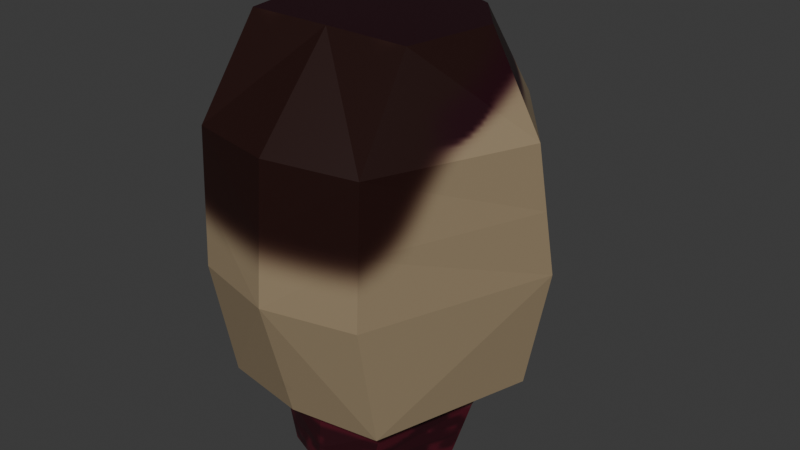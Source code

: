 # Source: player.blend  (saved by Blender 4.0.36; exported with 4.5.12 LTS)
import bpy
from mathutils import Matrix  # noqa: F401  (used for matrix-valued properties, if any)

bpy.ops.wm.read_factory_settings(use_empty=True)
scene = bpy.context.scene
scene.name = 'Scene'

# ---- collections
col_collection = bpy.data.collections.new('Collection'); scene.collection.children.link(col_collection)

# ---- images (referenced by path relative to the original .blend; pixels are not part of the script)
import os
ASSET_DIR = os.environ.get("B2B_ASSET_DIR", "")  # directory of the original .blend (textures are referenced by path, not embedded)
HERE = os.path.dirname(os.path.abspath(__file__))  # packed textures are extracted next to this script under _unpacked/

def load_image(name, relpath, width, height, colorspace="sRGB"):
    """Load a texture the original file referenced (path relative to the .blend, or extracted next to this script)."""
    p = next((c for c in (os.path.join(HERE, relpath), os.path.join(ASSET_DIR, relpath)) if relpath and os.path.exists(c)), "")
    if p:
        img = bpy.data.images.load(p, check_existing=True)
        img.name = name
    else:  # same state as the original file: an image datablock whose file is absent (Cycles renders it pink)
        img = bpy.data.images.new(name, width, height)
        img.source = "FILE"
        img.filepath = "//" + (relpath or name)
    img.colorspace_settings.name = colorspace
    return img
img_player_body_texture_png = load_image('Player_Body_Texture.png', '_unpacked/head_texture.7da6f5a5.png', 1000, 1000, 'sRGB')

# ---- materials (node trees are filled in below, after node groups)
mat_material_001 = bpy.data.materials.new('Material.001')
mat_material_001.use_transparent_shadow = False

# ---- material node trees
mat_material_001.use_nodes = True; mat_material_001.node_tree.nodes.clear()
_N = mat_material_001.node_tree.nodes; _L = mat_material_001.node_tree.links
n0 = _N.new('ShaderNodeBsdfPrincipled'); n0.name = 'Principled BSDF'; n0.location = (10, 300)
n0.inputs[3].default_value = 1.45
n1 = _N.new('ShaderNodeOutputMaterial'); n1.name = 'Material Output'; n1.location = (300, 300)
n2 = _N.new('ShaderNodeTexImage'); n2.name = 'Image Texture'; n2.location = (-280, 280)
n2.image = img_player_body_texture_png
_L.new(n0.outputs[0], n1.inputs[0])
_L.new(n2.outputs[0], n0.inputs[0])
n1.is_active_output = True

# ---- world
world_world = bpy.data.worlds.new('World'); scene.world = world_world
world_world.use_nodes = True; world_world.node_tree.nodes.clear()
_N = world_world.node_tree.nodes; _L = world_world.node_tree.links
n0 = _N.new('ShaderNodeOutputWorld'); n0.name = 'World Output'; n0.location = (300, 300)
n1 = _N.new('ShaderNodeBackground'); n1.name = 'Background'; n1.location = (10, 300)
n1.inputs[0].default_value = (0.05088, 0.05088, 0.05088, 1.0)
_L.new(n1.outputs[0], n0.inputs[0])
n0.is_active_output = True
world_world.color = (0.05088, 0.05088, 0.05088)
world_world.use_sun_shadow = False
world_world.sun_shadow_jitter_overblur = 0.0

# ---- meshes
me_cube_002 = bpy.data.meshes.new('Cube.002')
me_cube_002.from_pydata([(0.08223, 0.0743, -0.3302), (0.0, -0.161, -0.3234), (0.1286, -0.008152, -0.3273), (0.0, 0.1372, -0.3315), (0.07321, -0.1322, -0.3245), (0.0, -0.2079, -0.1954), (0.1348, -0.1854, -0.1964), (0.2056, 0.05828, -0.1988), (0.1034, 0.1962, -0.2014), (0.0, 0.2294, -0.2025), (0.0, -0.2585, -0.007596), (0.1376, -0.2228, -0.008798), (0.2387, 0.06413, -0.01193), (0.1117, 0.2373, -0.01517), (0.0, 0.3095, -0.0166), (0.0, -0.242, 0.1976), (0.1372, -0.2132, 0.1965), (0.2307, 0.02531, 0.1937), (0.1092, 0.181, 0.1908), (0.0, 0.2253, 0.1895), (0.0, -0.1173, 0.3352), (0.1294, -0.1178, 0.3347), (0.1528, 0.02343, 0.3334), (0.08886, 0.1003, 0.3321), (0.0, 0.1407, 0.3315), (0.1374, -0.218, 0.09386), (0.0, 0.2285, 0.08646), (0.1104, 0.2091, 0.08782), (0.0, -0.2503, 0.095), (0.2347, 0.04472, 0.09088), (0.1532, 0.02118, -0.2261), (0.09925, -0.1361, -0.2228), (0.08966, 0.1154, -0.2295), (0.0, 0.1565, -0.231), (0.0, -0.158, -0.2216), (0.094, -0.1315, -0.2405), (0.0, -0.154, -0.2393), (0.1466, 0.01551, -0.2436), (0.08786, 0.105, -0.2469), (0.0, 0.1486, -0.2483), (0.08131, -0.132, -0.2918), (0.0, -0.1584, -0.2926), (0.1364, 0.002036, -0.2913), (0.08482, 0.08845, -0.2918), (0.0, 0.1425, -0.2926)], [], [(1, 3, 0, 2, 4), (31, 30, 7, 6), (6, 7, 12, 11), (30, 32, 8, 7), (32, 33, 9, 8), (34, 31, 6, 5), (25, 28, 10, 11), (9, 14, 13, 8), (27, 18, 17, 29), (18, 23, 22, 17), (16, 21, 20, 15), (26, 19, 18, 27), (29, 17, 16, 25), (6, 11, 10, 5), (17, 22, 21, 16), (19, 24, 23, 18), (20, 21, 22, 23, 24), (8, 13, 12, 7), (12, 29, 25, 11), (14, 26, 27, 13), (13, 27, 29, 12), (16, 15, 28, 25), (36, 35, 31, 34), (38, 39, 33, 32), (37, 38, 32, 30), (35, 37, 30, 31), (40, 42, 37, 35), (42, 43, 38, 37), (43, 44, 39, 38), (41, 40, 35, 36), (0, 3, 44, 43), (2, 0, 43, 42), (4, 2, 42, 40), (1, 4, 40, 41)])
_uv = me_cube_002.uv_layers.new(name='UVMap')
_uv.uv.foreach_set('vector', [0.2339, 0.6747, 0.2492, 0.6744, 0.2478, 0.6576, 0.1982, 0.6797, 0.1988, 0.6584, 0.09868, 0.67, 0.08942, 0.6972, 0.0797, 0.7034, 0.09194, 0.6612, 0.07269, 0.7496, 0.03077, 0.7485, 0.03041, 0.7159, 0.0797, 0.7172, 0.08942, 0.6972, 0.1003, 0.7135, 0.09715, 0.7272, 0.0797, 0.7034, 0.1003, 0.7135, 0.1156, 0.7205, 0.1148, 0.7329, 0.09715, 0.7272, 0.1156, 0.6661, 0.09868, 0.67, 0.09194, 0.6612, 0.115, 0.6572, 0.474, 0.665, 0.4982, 0.6643, 0.4983, 0.6818, 0.4741, 0.6825, 0.4319, 0.7249, 0.4257, 0.7006, 0.4473, 0.6956, 0.4505, 0.7225, 0.4465, 0.6773, 0.4458, 0.659, 0.4723, 0.6481, 0.4738, 0.6658, 0.4458, 0.659, 0.4433, 0.631, 0.457, 0.6257, 0.4723, 0.6481, 0.474, 0.6474, 0.4738, 0.6257, 0.4961, 0.6258, 0.4981, 0.6469, 0.4273, 0.6788, 0.4257, 0.6621, 0.4458, 0.659, 0.4465, 0.6773, 0.03405, 0.6982, 0.03769, 0.6806, 0.07863, 0.6818, 0.07917, 0.6995, 0.474, 0.7155, 0.4741, 0.6825, 0.4983, 0.6818, 0.4975, 0.7151, 0.03769, 0.6806, 0.03814, 0.6572, 0.06249, 0.6577, 0.07863, 0.6818, 0.4257, 0.6621, 0.4268, 0.6338, 0.4433, 0.631, 0.4458, 0.659, 0.1539, 0.6573, 0.1763, 0.6572, 0.1804, 0.6817, 0.1693, 0.695, 0.1539, 0.702, 0.006551, 0.7496, -2.164e-08, 0.7172, 0.03041, 0.7159, 0.03077, 0.7485, 0.03041, 0.7159, 0.03405, 0.6982, 0.07917, 0.6995, 0.0797, 0.7172, 0.4257, 0.7006, 0.4273, 0.6788, 0.4465, 0.6773, 0.4473, 0.6956, -2.164e-08, 0.7172, 0.005165, 0.6995, 0.03405, 0.6982, 0.03041, 0.7159, 0.474, 0.6474, 0.4981, 0.6469, 0.4982, 0.6643, 0.474, 0.665, 0.2342, 0.6604, 0.2176, 0.6604, 0.2169, 0.6572, 0.2343, 0.6572, 0.2364, 0.6572, 0.2366, 0.674, 0.2343, 0.6741, 0.2343, 0.6572, 0.1835, 0.6834, 0.1842, 0.6991, 0.1812, 0.7008, 0.1804, 0.6842, 0.1841, 0.6581, 0.1835, 0.6834, 0.1804, 0.6842, 0.181, 0.6572, 0.1931, 0.6583, 0.1919, 0.6813, 0.1835, 0.6834, 0.1841, 0.6581, 0.1919, 0.6813, 0.1921, 0.6964, 0.1842, 0.6991, 0.1835, 0.6834, 0.2425, 0.6574, 0.2433, 0.6742, 0.2366, 0.674, 0.2364, 0.6572, 0.234, 0.6694, 0.2196, 0.6693, 0.2176, 0.6604, 0.2342, 0.6604, 0.2478, 0.6576, 0.2492, 0.6744, 0.2433, 0.6742, 0.2425, 0.6574, 0.1982, 0.6797, 0.1988, 0.6941, 0.1921, 0.6964, 0.1919, 0.6813, 0.1988, 0.6584, 0.1982, 0.6797, 0.1919, 0.6813, 0.1931, 0.6583, 0.2339, 0.6747, 0.2208, 0.6749, 0.2196, 0.6693, 0.234, 0.6694])
me_cube_002.materials.append(mat_material_001)
me_cube_002.update()

# ---- objects
ob_player_body = bpy.data.objects.new('Player_Body', me_cube_002)

# ---- transforms, parenting, visibility, modifiers, constraints
ob_player_body.location = (0.0, 0.0, 0.0)
_m = ob_player_body.modifiers.new('Mirror', 'MIRROR')
_m.use_clip = True

# ---- collection membership
col_collection.objects.link(ob_player_body)

# ---- scene / render settings (as saved in the file)
scene.frame_start = 1; scene.frame_end = 250; scene.frame_set(3)
scene.render.engine = 'BLENDER_EEVEE_NEXT'
scene.cycles.sampling_pattern = 'TABULATED_SOBOL'
bpy.context.view_layer.update()

# ---- added for rendering (the .blend has no active camera and no usable light): camera, sun
cam_auto = bpy.data.cameras.new('AutoCamera')
cam_auto.lens = 50.0
cam_auto.sensor_width = 36.0
cam_auto.clip_end = 1000.0
ob_auto_camera = bpy.data.objects.new('AutoCamera', cam_auto)
scene.collection.objects.link(ob_auto_camera)
ob_auto_camera.location = (0.922918, -1.08202, 0.740213)
ob_auto_camera.rotation_euler = (1.09748, -7.21219e-08, 0.694738)
scene.camera = ob_auto_camera
light_auto_sun = bpy.data.lights.new('AutoSun', 'SUN')
light_auto_sun.energy = 3.0
light_auto_sun.angle = 0.0523599
ob_auto_sun = bpy.data.objects.new('AutoSun', light_auto_sun)
scene.collection.objects.link(ob_auto_sun)
ob_auto_sun.rotation_euler = (0.872665, 0.174533, 0.523599)
bpy.context.view_layer.update()
